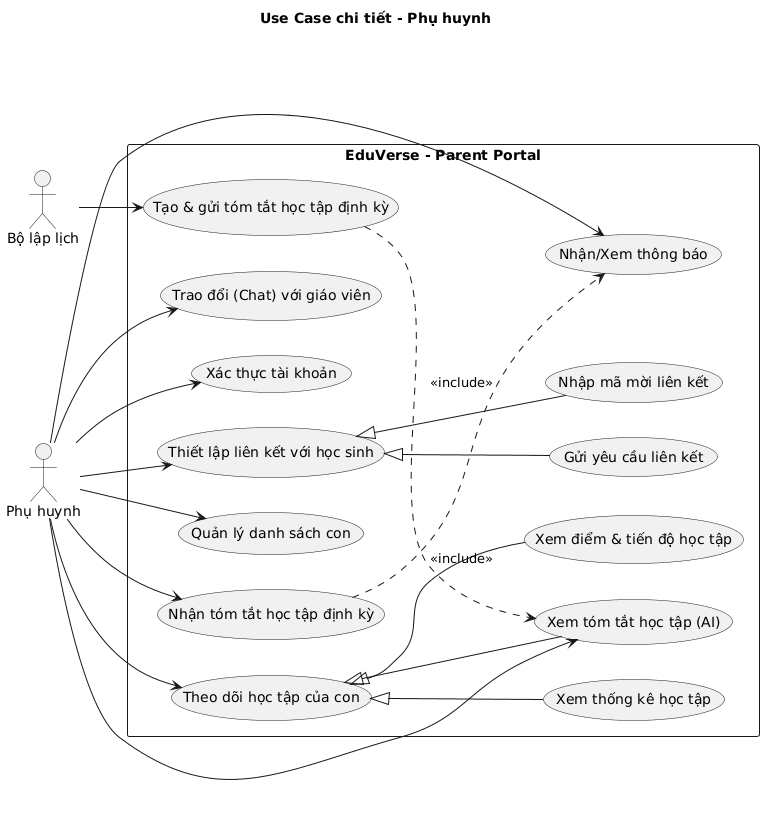

The diagram above was rendered by PlantUML. Its source (embedded in the PNG):
@startuml
left to right direction
title Use Case chi tiết - Phụ huynh

actor "Phụ huynh" as Parent
actor "Bộ lập lịch" as Scheduler

rectangle "EduVerse - Parent Portal" {
  usecase "Xác thực tài khoản" as UC_Auth

  usecase "Thiết lập liên kết với học sinh" as UC_Link
  usecase "Gửi yêu cầu liên kết" as UC_LinkRequest
  usecase "Nhập mã mời liên kết" as UC_AcceptInvite
  usecase "Quản lý danh sách con" as UC_Children

  usecase "Theo dõi học tập của con" as UC_Track
  usecase "Xem điểm & tiến độ học tập" as UC_Grades
  usecase "Xem thống kê học tập" as UC_Stats
  usecase "Xem tóm tắt học tập (AI)" as UC_AISummary

  usecase "Nhận tóm tắt học tập định kỳ" as UC_WeeklySummary
  usecase "Tạo & gửi tóm tắt học tập định kỳ" as UC_SendWeekly

  usecase "Nhận/Xem thông báo" as UC_Notif
  usecase "Trao đổi (Chat) với giáo viên" as UC_Chat
}

Parent --> UC_Auth
Parent --> UC_Link
Parent --> UC_Children
Parent --> UC_Track
Parent --> UC_AISummary
Parent --> UC_WeeklySummary
Parent --> UC_Notif
Parent --> UC_Chat

UC_Link <|-- UC_LinkRequest
UC_Link <|-- UC_AcceptInvite

UC_Track <|-- UC_Grades
UC_Track <|-- UC_Stats
UC_Track <|-- UC_AISummary

Scheduler --> UC_SendWeekly
UC_SendWeekly ..> UC_AISummary : <<include>>
UC_WeeklySummary ..> UC_Notif : <<include>>
@enduml